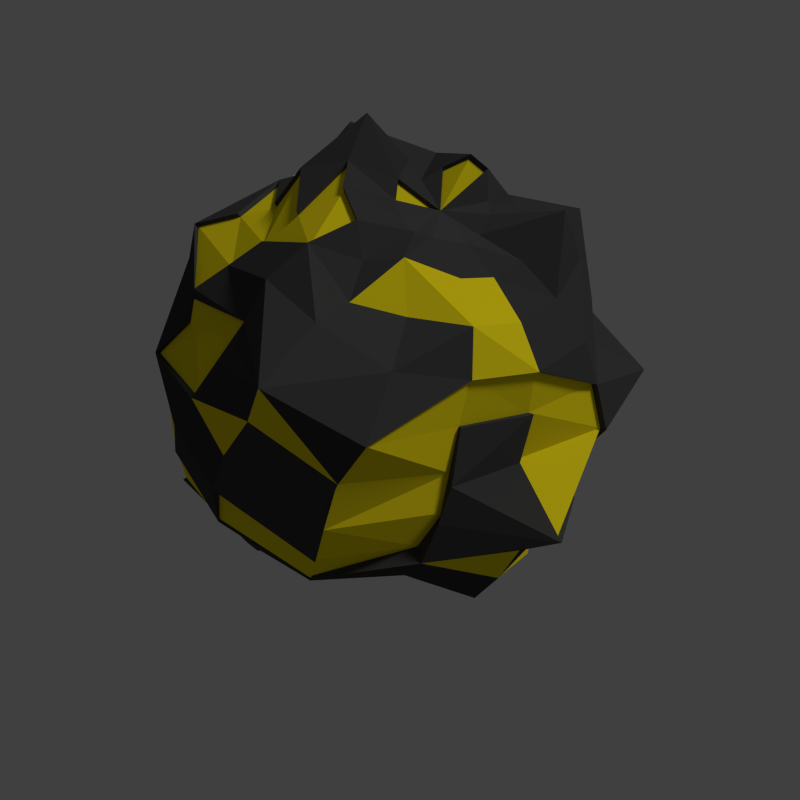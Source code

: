 # Source: gold.blend  (saved by Blender 2.72.0; exported with 4.5.12 LTS)
import bpy
from mathutils import Matrix  # noqa: F401  (used for matrix-valued properties, if any)

bpy.ops.wm.read_factory_settings(use_empty=True)
scene = bpy.context.scene
scene.name = 'Scene'

# ---- collections
col_collection_1 = bpy.data.collections.new('Collection 1'); scene.collection.children.link(col_collection_1)

# ---- materials (node trees are filled in below, after node groups)
mat_dark_gray = bpy.data.materials.new('dark gray')
mat_dark_gray.alpha_threshold = 0.0
mat_dark_gray.use_transparent_shadow = False
mat_dark_gray.diffuse_color = (0.05497, 0.05497, 0.05497, 1.0)
mat_dark_gray.roughness = 0.5
mat_dark_gray.specular_intensity = 0.0
mat_gray = bpy.data.materials.new('gray')
mat_gray.alpha_threshold = 0.0
mat_gray.use_transparent_shadow = False
mat_gray.diffuse_color = (1.0, 0.8146, 0.01196, 1.0)
mat_gray.roughness = 0.5
mat_gray.specular_intensity = 0.4227
mat_light_gray = bpy.data.materials.new('light gray')
mat_light_gray.alpha_threshold = 0.0
mat_light_gray.use_transparent_shadow = False
mat_light_gray.diffuse_color = (0.06372, 0.06372, 0.06372, 1.0)
mat_light_gray.roughness = 0.5
mat_light_gray.specular_intensity = 0.0

# ---- material node trees

# ---- world
world_world = bpy.data.worlds.new('World'); scene.world = world_world
world_world.color = (0.05088, 0.05088, 0.05088)
world_world.use_sun_shadow = False
world_world.sun_shadow_jitter_overblur = 0.0
world_world.cycles.sampling_method = 'MANUAL'
world_world.cycles.sample_map_resolution = 256
world_world.light_settings.ao_factor = 0.25

# ---- cameras
cam_camera = bpy.data.cameras.new('Camera')
cam_camera.clip_end = 100.0
cam_camera.lens = 35.0
cam_camera.sensor_width = 32.0
cam_camera.sensor_height = 18.0
cam_camera.ortho_scale = 7.314
cam_camera.dof.focus_distance = 0.0
cam_camera.dof.aperture_fstop = 128.0

# ---- lights
light_lamp = bpy.data.lights.new('Lamp', 'SUN')
light_lamp.transmission_factor = 0.0
light_lamp.cutoff_distance = 30.0
light_lamp.angle = 0.1993
light_lamp.energy = 1.0
light_lamp.shadow_buffer_clip_start = 1.001
light_lamp.shadow_soft_size = 0.1
light_lamp.shadow_cascade_max_distance = 1000.0
light_lamp.cycles.use_multiple_importance_sampling = False

# ---- meshes
me_landscape_001 = bpy.data.meshes.new('Landscape.001')
me_landscape_001.from_pydata([(0.2869, 0.002964, 2.05), (0.1951, -0.1927, 2.053), (0.2838, -0.2145, 2.048), (0.365, -0.1929, 2.014), (0.4316, -0.1397, 1.984), (0.4824, -0.06507, 1.983), (0.5253, 0.02651, 2.041), (0.4985, 0.1191, 2.051), (0.4818, 0.2122, 2.172), (0.3924, 0.2592, 2.212), (0.2642, 0.2375, 2.144), (0.1644, 0.1833, 2.092), (0.1173, 0.1289, 2.227), (0.08231, 0.02976, 2.182), (0.0872, -0.06464, 2.127), (0.1273, -0.1412, 2.082), (-0.04344, -0.3073, 2.165), (0.004714, -0.4263, 2.035), (0.1874, -0.4194, 2.07), (0.4368, -0.3869, 1.964), (0.5772, -0.2792, 1.909), (0.6936, -0.1369, 1.912), (0.8627, 0.0589, 2.08), (0.6685, 0.2303, 1.932), (0.5375, 0.3671, 1.952), (0.3701, 0.4415, 1.992), (0.1996, 0.4626, 2.089), (0.02735, 0.3726, 2.108), (-0.1126, 0.2819, 2.366), (-0.1609, 0.05719, 2.237), (-0.1404, -0.1425, 2.224), (-0.232, -0.4589, 2.124), (-0.01545, -0.63, 1.958), (0.2354, -0.631, 1.914), (0.5251, -0.6228, 1.896), (0.7247, -0.4385, 1.795), (0.8752, -0.2102, 1.771), (0.9722, 0.07415, 1.812), (0.9475, 0.3895, 1.892), (0.6088, 0.5194, 1.793), (0.3828, 0.6437, 1.878), (0.1112, 0.5968, 1.888), (-0.1295, 0.5836, 2.111), (-0.2952, 0.3334, 2.08), (-0.3982, 0.07829, 2.166), (-0.3525, -0.1984, 2.101), (-0.4022, -0.5708, 1.987), (-0.1243, -0.7887, 1.961), (0.2229, -0.9145, 1.85), (0.5472, -0.7658, 1.714), (0.8335, -0.5787, 1.637), (1.04, -0.2819, 1.594), (1.062, 0.08701, 1.57), (0.871, 0.3984, 1.551), (0.6484, 0.6413, 1.605), (0.3625, 0.7872, 1.696), (-0.3237, 0.8223, 2.028), (-0.4686, 0.4064, 1.941), (-0.5525, 0.083, 1.948), (-0.522, -0.2383, 1.946), (-0.5118, -0.6249, 1.775), (-0.2904, -1.115, 1.859), (0.1752, -1.23, 1.717), (0.5198, -0.8424, 1.49), (0.8348, -0.6276, 1.414), (1.128, -0.3236, 1.366), (1.042, 0.08946, 1.311), (0.9546, 0.4746, 1.349), (0.7151, 0.7935, 1.43), (0.3157, 0.8563, 1.481), (-0.04157, 0.9612, 1.643), (-0.5051, 0.9324, 1.792), (-0.6522, 0.4935, 1.828), (-0.7626, 0.1027, 1.853), (-0.6933, -0.281, 1.816), (-0.64, -0.7162, 1.592), (-0.3859, -1.061, 1.591), (0.05171, -1.255, 1.488), (0.505, -0.9658, 1.22), (0.8028, -0.691, 1.138), (1.214, -0.3716, 1.109), (1.414, 0.1296, 1.097), (0.9795, 0.5222, 1.121), (0.6922, 0.849, 1.2), (0.3053, 1.028, 1.311), (-0.1137, 0.9914, 1.429), (-0.5093, 0.8554, 1.555), (-0.7534, 0.5169, 1.607), (-1.017, 0.1272, 1.747), (-0.8723, -0.3232, 1.683), (-0.7784, -0.7722, 1.385), (-0.5417, -1.04, 1.316), (-0.03675, -1.279, 1.23), (0.4617, -1.049, 1.039), (1.043, -0.9607, 0.914), (1.085, -0.3674, 0.8609), (1.066, 0.09943, 0.8592), (0.9719, 0.5532, 0.8865), (0.7576, 1.024, 0.9599), (0.2501, 1.055, 1.069), (-0.2129, 1.104, 1.225), (-0.4971, 0.9929, 1.277), (-1.006, 0.7018, 1.47), (-1.094, 0.1418, 1.509), (-0.9518, -0.3257, 1.463), (-0.8972, -0.7858, 1.182), (-0.6082, -1.092, 1.116), (-0.06894, -1.308, 0.9691), (0.3973, -1.129, 0.8229), (0.8591, -0.8667, 0.6776), (1.128, -0.4151, 0.5872), (1.026, 0.09938, 0.6295), (0.8324, 0.5061, 0.6894), (0.6588, 0.9866, 0.7135), (0.2122, 1.296, 0.8743), (-0.304, 1.082, 1.007), (-0.6596, 0.8879, 1.109), (-1.116, 0.7328, 1.248), (-1.047, 0.1135, 1.248), (-1.142, -0.3677, 1.262), (-0.9403, -0.7687, 0.9663), (-0.618, -1.091, 0.8674), (-0.1232, -1.235, 0.7168), (0.3041, -1.058, 0.5942), (0.7739, -0.8665, 0.408), (0.9422, -0.3772, 0.3906), (0.8277, 0.08242, 0.4832), (0.7358, 0.4824, 0.4935), (0.558, 0.9429, 0.4771), (0.1399, 1.234, 0.5654), (-0.354, 1.058, 0.7915), (-0.5879, 0.7292, 0.8872), (-0.8561, 0.498, 1.055), (-1.018, 0.1048, 1.02), (-1.065, -0.3414, 1.014), (-0.5914, -0.9501, 0.6329), (-0.1804, -1.099, 0.4795), (0.2033, -0.8926, 0.4299), (0.6609, -0.8369, 0.1369), (0.9329, -0.4119, 0.03089), (0.7027, 0.07311, 0.3087), (0.6184, 0.4459, 0.3065), (0.3566, 0.7081, 0.401), (0.03968, 1.064, 0.3697), (-0.4129, 1.102, 0.4721), (-0.6294, 0.7042, 0.6772), (-1.136, 0.6564, 0.7657), (-1.184, 0.101, 0.7665), (-1.008, -0.3044, 0.798), (-0.9589, -0.7362, 0.6985), (-0.6033, -0.8585, 0.3768), (-0.2201, -0.8576, 0.3411), (0.1066, -0.7854, 0.246), (0.4194, -0.6448, 0.06653), (0.5208, -0.2692, 0.1535), (0.5369, 0.05921, 0.1693), (0.4401, 0.3642, 0.1977), (0.2396, 0.6151, 0.2401), (-0.05951, 0.9989, 0.08147), (-0.3964, 0.8314, 0.3473), (-0.708, 0.6822, 0.4459), (-0.9929, 0.4672, 0.4866), (-1.241, 0.09377, 0.4585), (-0.9597, -0.2655, 0.5734), (-0.7901, -0.5542, 0.5376), (-0.8933, -0.5564, 0.1692), (-0.6146, -0.7317, 0.1251), (-0.2665, -0.6871, 0.1833), (-0.005804, -0.5699, 0.1993), (0.1939, -0.4346, 0.1171), (0.3197, -0.2144, 0.07167), (0.3307, 0.04008, 0.105), (0.2827, 0.3018, 0.03677), (0.111, 0.5081, 0.07642), (-0.1261, 0.6141, 0.1543), (-0.3685, 0.589, 0.2657), (-0.5852, 0.4774, 0.3454), (-0.7986, 0.31, 0.3513), (-0.9061, 0.0548, 0.3577), (-0.9254, -0.2343, 0.3155), (-0.466, -0.4293, 0.1462), (-0.3173, -0.5116, 0.006681), (-0.1212, -0.452, -0.005872), (0.1125, -0.1535, 0.02962), (0.127, 0.02103, 0.05054), (0.07878, 0.1899, 0.03619), (-0.03395, 0.3203, 0.07188), (-0.1962, 0.4116, 0.07223), (-0.3617, 0.4002, 0.1519), (-0.5008, 0.3172, 0.2278), (-0.6369, 0.1981, 0.2291), (-0.6823, 0.02732, 0.2567), (-0.7391, -0.1649, 0.1635), (-0.6219, -0.3244, 0.1711), (-0.4833, -0.177, 0.05137), (-0.3925, -0.2261, 0.0691), (-0.3103, -0.2505, 0.02467), (-0.2151, -0.2254, 0.02602), (-0.1378, -0.1652, 0.04393), (-0.09464, -0.08807, 0.03114), (-0.08842, 0.0009569, -0.01077), (-0.1143, 0.08796, 0.008926), (-0.1763, 0.1597, 0.003696), (-0.2441, 0.1868, 0.08398), (-0.327, 0.1863, 0.1138), (-0.4026, 0.1506, 0.1402), (-0.4598, 0.08618, 0.1557), (-0.4931, 0.003225, 0.1512), (-0.5089, -0.08913, 0.1034), (-0.2924, -0.02058, 0.08072), (0.2797, 0.002376, 2.028), (0.4702, 0.2069, 2.147), (0.3829, 0.2528, 2.186), (0.2575, 0.2317, 2.119), (0.07972, 0.02857, 2.157), (0.08451, -0.06371, 2.103), (-0.04335, -0.3009, 2.14), (-0.1582, 0.05527, 2.211), (-0.1384, -0.14, 2.198), (-0.2277, -0.4491, 2.1), (0.3735, 0.6286, 1.859), (0.1079, 0.5829, 1.87), (-0.3908, 0.07561, 2.142), (-0.3463, -0.1948, 2.079), (0.5378, -0.7527, 1.704), (0.815, -0.5662, 1.625), (0.8506, 0.3889, 1.54), (0.3536, 0.7689, 1.681), (0.03647, 0.7845, 1.768), (-0.3171, 0.8032, 2.006), (-0.4587, 0.3967, 1.921), (-0.5411, 0.08046, 1.929), (-0.5162, -0.2358, 1.932), (-0.5033, -0.6129, 1.76), (0.1719, -1.22, 1.709), (0.5077, -0.8263, 1.481), (0.8108, -0.6112, 1.405), (1.1, -0.3149, 1.359), (0.9323, 0.4633, 1.342), (0.6982, 0.775, 1.421), (0.3079, 0.8364, 1.472), (-0.04135, 0.939, 1.63), (-0.4944, 0.9108, 1.776), (-0.6382, 0.4818, 1.811), (-0.7463, 0.09981, 1.836), (-0.6783, -0.2751, 1.799), (-0.615, -0.6877, 1.606), (0.04689, -1.25, 1.483), (0.4855, -0.9111, 1.253), (0.7801, -0.6739, 1.137), (1.184, -0.3606, 1.107), (1.382, 0.1261, 1.096), (0.9566, 0.5099, 1.12), (0.6758, 0.8293, 1.197), (0.2977, 1.004, 1.305), (-0.1118, 0.9685, 1.421), (-0.4986, 0.8356, 1.544), (-0.7371, 0.5048, 1.595), (-0.9952, 0.1238, 1.731), (-0.8785, -0.3301, 1.624), (-0.7337, -0.7833, 1.403), (-0.01777, -1.291, 1.204), (0.4733, -0.9987, 1.065), (1.019, -0.9403, 0.9167), (1.059, -0.359, 0.8652), (1.041, 0.09667, 0.8639), (0.9492, 0.5402, 0.8905), (0.7397, 1.0, 0.9623), (-0.4866, 0.97, 1.272), (-0.9838, 0.6855, 1.461), (-0.9323, -0.32, 1.454), (-0.885, -0.7737, 1.181), (-0.5839, -1.063, 1.116), (-0.07004, -1.296, 0.973), (0.3661, -1.055, 0.8521), (1.101, -0.4062, 0.598), (1.002, 0.09662, 0.6394), (0.8129, 0.4941, 0.6979), (0.6432, 0.9638, 0.7214), (0.2067, 1.267, 0.8786), (-0.6455, 0.8673, 1.108), (-1.092, 0.7157, 1.244), (-1.118, -0.3608, 1.256), (-0.9349, -0.7619, 0.969), (-0.6161, -1.076, 0.8735), (-0.1238, -1.223, 0.7226), (0.5447, 0.9211, 0.4903), (0.136, 1.206, 0.5767), (-0.5754, 0.7122, 0.8912), (-1.047, -0.3375, 1.015), (-0.585, -0.935, 0.6419), (-0.1803, -1.089, 0.4894), (0.6037, 0.4353, 0.3236), (0.3478, 0.6916, 0.416), (0.03806, 1.039, 0.3854), (-0.9895, -0.3001, 0.8036), (-0.9433, -0.7235, 0.7068), (0.5083, -0.2637, 0.1741), (0.5241, 0.05735, 0.1895), (0.4294, 0.3554, 0.2173), (0.2334, 0.6007, 0.2587), (-1.213, 0.09113, 0.4722), (-0.9419, -0.2617, 0.5839), (-0.772, -0.5417, 0.5498), (-0.8739, -0.5444, 0.1895), (-0.006398, -0.5576, 0.2189), (0.1888, -0.4253, 0.1385), (0.3118, -0.2101, 0.0941), (0.3225, 0.03866, 0.1267), (0.2756, 0.2945, 0.05999), (-0.8864, 0.05304, 0.3736), (-0.9052, -0.2295, 0.3325), (-0.4562, -0.4201, 0.1669), (-0.3109, -0.5005, 0.03058), (-0.1191, -0.4423, 0.01831), (0.02562, -0.2951, 0.09381), (0.1093, -0.1506, 0.053), (0.1234, 0.02004, 0.07345), (-0.6676, 0.02618, 0.2749), (-0.7232, -0.1617, 0.1839), (-0.6086, -0.3176, 0.1913), (-0.4731, -0.1735, 0.07426), (-0.3844, -0.2215, 0.09159), (-0.3041, -0.2454, 0.04816), (-0.211, -0.2208, 0.04948), (-0.1354, -0.162, 0.06699)], [], [(1, 17, 18), (18, 19, 3), (3, 19, 20), (4, 20, 21), (5, 21, 22), (22, 23, 7), (23, 24, 8), (24, 25, 9), (9, 25, 26), (26, 27, 11), (11, 27, 28), (28, 29, 13), (29, 30, 14), (31, 32, 17), (32, 33, 18), (18, 33, 34), (34, 35, 20), (20, 35, 36), (36, 37, 22), (22, 37, 38), (38, 39, 24), (24, 39, 40), (40, 41, 26), (26, 41, 42), (42, 43, 28), (28, 43, 44), (29, 44, 45), (31, 46, 47), (47, 48, 33), (48, 49, 34), (34, 49, 50), (35, 50, 51), (51, 52, 37), (52, 53, 38), (38, 53, 54), (54, 55, 40), (196, 197, 324, 323), (79, 94, 263, 249), (56, 57, 43), (57, 58, 44), (193, 165, 304, 320), (46, 60, 61), (61, 62, 48), (135, 121, 284, 290), (183, 170, 307, 316), (40, 55, 227, 220), (65, 66, 52), (52, 66, 67), (120, 105, 271, 283), (68, 69, 55), (156, 157, 300, 299), (112, 128, 286, 277), (86, 101, 268, 256), (98, 97, 266, 267), (194, 195, 322, 321), (75, 76, 61), (61, 76, 77), (77, 92, 261, 247), (78, 79, 64), (44, 58, 231, 222), (65, 80, 81), (75, 60, 233, 246), (168, 181, 313, 305), (101, 116, 280, 268), (198, 183, 316, 325), (85, 86, 71), (60, 89, 259, 233), (72, 87, 88), (14, 0, 210, 215), (90, 91, 76), (76, 91, 92), (116, 131, 288, 280), (78, 93, 94), (149, 135, 290, 296), (95, 96, 81), (165, 164, 303, 304), (82, 97, 98), (98, 99, 84), (84, 99, 100), (100, 101, 86), (84, 85, 255, 254), (102, 103, 88), (88, 103, 104), (90, 105, 106), (106, 107, 92), (69, 68, 239, 240), (108, 109, 94), (94, 109, 110), (110, 111, 96), (56, 41, 221, 229), (67, 81, 251, 238), (98, 113, 114), (99, 114, 115), (100, 115, 116), (49, 62, 234, 224), (117, 118, 103), (103, 118, 119), (105, 120, 121), (74, 59, 232, 245), (122, 123, 108), (108, 123, 124), (124, 125, 110), (110, 125, 126), (111, 126, 127), (112, 127, 128), (178, 191, 318, 310), (129, 130, 115), (130, 131, 116), (131, 132, 117), (117, 132, 133), (133, 134, 119), (121, 135, 136), (136, 137, 123), (123, 137, 138), (124, 138, 139), (139, 140, 126), (126, 140, 141), (93, 78, 248, 262), (197, 182, 314, 324), (143, 144, 130), (144, 145, 131), (131, 145, 146), (146, 147, 133), (147, 148, 134), (150, 151, 136), (136, 151, 152), (152, 153, 138), (138, 153, 154), (139, 154, 155), (129, 114, 279, 287), (157, 141, 292, 300), (142, 157, 158), (158, 159, 144), (144, 159, 160), (160, 161, 146), (146, 161, 162), (162, 163, 148), (88, 89, 259, 258), (166, 167, 151), (167, 168, 152), (168, 169, 153), (153, 169, 170), (31, 16, 216, 219), (87, 72, 243, 257), (156, 172, 173), (173, 174, 158), (158, 174, 175), (159, 175, 176), (176, 177, 161), (177, 178, 162), (191, 179, 311, 318), (166, 180, 181), (97, 82, 252, 266), (171, 172, 309, 308), (119, 134, 289, 282), (170, 183, 184), (184, 185, 172), (185, 186, 173), (173, 186, 187), (174, 187, 188), (188, 189, 176), (189, 190, 177), (190, 191, 178), (191, 192, 179), (195, 196, 181), (136, 122, 285, 291), (182, 197, 198), (198, 199, 183), (183, 199, 200), (200, 201, 185), (185, 201, 202), (202, 203, 187), (187, 203, 204), (188, 204, 205), (205, 206, 190), (190, 206, 207), (207, 208, 192), (0, 15, 1), (0, 1, 2), (0, 2, 3), (0, 3, 4), (0, 4, 5), (0, 5, 6), (0, 6, 7), (0, 7, 8), (102, 87, 257, 269), (95, 80, 250, 264), (0, 10, 11), (0, 11, 12), (0, 12, 13), (184, 171, 308, 317), (0, 14, 15), (16, 17, 1), (30, 16, 15), (53, 67, 238, 226), (59, 46, 31), (74, 60, 46), (68, 53, 226, 239), (81, 96, 265, 251), (119, 105, 90), (82, 83, 253, 252), (94, 110, 275, 263), (141, 155, 298, 292), (149, 164, 150), (164, 165, 166), (164, 149, 296, 303), (165, 193, 180), (121, 136, 291, 284), (104, 119, 282, 270), (192, 208, 194), (194, 209, 195), (195, 209, 196), (196, 209, 197), (197, 209, 198), (198, 209, 199), (199, 209, 200), (200, 209, 201), (201, 209, 202), (202, 209, 203), (203, 209, 204), (204, 209, 205), (205, 209, 206), (206, 209, 207), (207, 209, 208), (208, 209, 194), (2, 1, 18), (2, 18, 3), (4, 3, 20), (5, 4, 21), (6, 5, 22), (6, 22, 7), (7, 23, 8), (8, 24, 9), (10, 9, 26), (10, 26, 11), (12, 11, 28), (12, 28, 13), (13, 29, 14), (16, 31, 17), (17, 32, 18), (19, 18, 34), (19, 34, 20), (21, 20, 36), (21, 36, 22), (23, 22, 38), (23, 38, 24), (25, 24, 40), (25, 40, 26), (27, 26, 42), (27, 42, 28), (29, 28, 44), (163, 162, 301, 302), (32, 31, 47), (32, 47, 33), (33, 48, 34), (35, 34, 50), (36, 35, 51), (36, 51, 37), (37, 52, 38), (39, 38, 54), (39, 54, 40), (169, 182, 314, 306), (42, 41, 56), (42, 56, 43), (43, 57, 44), (90, 75, 246, 260), (47, 46, 61), (47, 61, 48), (48, 62, 49), (50, 49, 224, 225), (51, 50, 65), (51, 65, 52), (53, 52, 67), (54, 53, 68), (54, 68, 55), (182, 168, 305, 314), (64, 79, 249, 236), (172, 156, 299, 309), (57, 72, 58), (107, 106, 272, 273), (60, 75, 61), (62, 61, 77), (113, 98, 267, 278), (63, 78, 64), (16, 30, 218, 216), (66, 65, 81), (66, 81, 67), (45, 44, 222, 223), (13, 14, 215, 214), (180, 193, 320, 312), (70, 85, 71), (105, 119, 282, 271), (73, 72, 88), (0, 13, 214, 210), (75, 90, 76), (77, 76, 92), (29, 45, 223, 217), (79, 78, 94), (58, 72, 243, 231), (80, 95, 81), (89, 104, 270, 259), (83, 82, 98), (83, 98, 84), (85, 84, 100), (85, 100, 86), (195, 180, 312, 322), (87, 102, 88), (89, 88, 104), (91, 90, 106), (91, 106, 92), (71, 86, 256, 242), (93, 108, 94), (83, 84, 254, 253), (95, 110, 96), (106, 121, 284, 272), (170, 184, 317, 307), (99, 98, 114), (100, 99, 115), (101, 100, 116), (111, 112, 277, 276), (102, 117, 103), (104, 103, 119), (106, 105, 121), (114, 113, 278, 279), (30, 29, 217, 218), (109, 108, 124), (109, 124, 110), (111, 110, 126), (112, 111, 127), (192, 194, 321, 319), (9, 10, 213, 212), (114, 129, 115), (115, 130, 116), (89, 74, 245, 259), (118, 117, 133), (118, 133, 119), (41, 40, 220, 221), (122, 136, 123), (124, 123, 138), (125, 124, 139), (125, 139, 126), (127, 126, 141), (127, 141, 128), (80, 65, 237, 250), (129, 143, 130), (130, 144, 131), (132, 131, 146), (132, 146, 133), (133, 147, 134), (135, 150, 136), (137, 136, 152), (137, 152, 138), (139, 138, 154), (140, 139, 155), (140, 155, 141), (142, 141, 157), (143, 142, 158), (143, 158, 144), (145, 144, 160), (145, 160, 146), (147, 146, 162), (147, 162, 148), (110, 95, 264, 275), (150, 166, 151), (151, 167, 152), (152, 168, 153), (154, 153, 170), (70, 71, 242, 241), (141, 142, 293, 292), (157, 156, 173), (157, 173, 158), (159, 158, 175), (160, 159, 176), (160, 176, 161), (161, 177, 162), (78, 63, 235, 248), (167, 166, 181), (167, 181, 168), (168, 182, 169), (8, 9, 212, 211), (63, 64, 236, 235), (171, 184, 172), (172, 185, 173), (174, 173, 187), (175, 174, 188), (175, 188, 176), (176, 189, 177), (177, 190, 178), (108, 93, 262, 274), (180, 195, 181), (121, 120, 283, 284), (182, 198, 325, 314), (119, 90, 260, 282), (184, 183, 200), (184, 200, 185), (186, 185, 202), (186, 202, 187), (188, 187, 204), (189, 188, 205), (189, 205, 190), (191, 190, 207), (191, 207, 192), (15, 16, 1), (14, 30, 15), (85, 70, 241, 255), (162, 178, 310, 301), (59, 74, 46), (74, 89, 60), (72, 57, 230, 243), (0, 8, 211, 210), (179, 192, 319, 311), (117, 102, 269, 281), (10, 0, 210, 213), (135, 149, 150), (150, 164, 166), (143, 129, 287, 294), (166, 165, 180), (65, 50, 225, 237), (73, 88, 258, 244), (142, 143, 294, 293), (220, 227, 228), (221, 228, 229), (222, 231, 232), (234, 235, 224), (224, 235, 236), (225, 236, 237), (226, 238, 239), (227, 240, 241), (228, 241, 242), (242, 243, 230), (243, 244, 231), (244, 245, 232), (234, 247, 248), (236, 249, 250), (251, 252, 238), (252, 253, 239), (239, 253, 254), (254, 255, 241), (242, 256, 257), (258, 259, 245), (261, 262, 248), (263, 264, 250), (251, 265, 266), (268, 269, 257), (261, 273, 274), (276, 277, 266), (277, 278, 267), (268, 280, 281), (272, 284, 285), (278, 286, 287), (292, 293, 286), (286, 293, 294), (298, 299, 292), (292, 299, 300), (302, 303, 296), (297, 307, 308), (298, 308, 309), (301, 310, 311), (313, 314, 305), (314, 315, 306), (306, 315, 316), (313, 323, 324), (210, 211, 212), (210, 212, 213), (210, 214, 215), (218, 223, 219), (259, 246, 233), (259, 270, 260), (282, 289, 283), (296, 290, 284), (289, 295, 296), (302, 311, 304), (319, 320, 304), (321, 322, 312), (218, 217, 223), (221, 220, 228), (223, 222, 232), (225, 224, 236), (228, 227, 241), (229, 228, 242), (229, 242, 230), (231, 244, 232), (235, 234, 248), (237, 236, 250), (238, 252, 239), (240, 239, 254), (240, 254, 241), (243, 242, 257), (244, 258, 245), (247, 261, 248), (249, 263, 250), (252, 251, 266), (256, 268, 257), (262, 261, 274), (264, 263, 275), (265, 276, 266), (266, 277, 267), (269, 268, 281), (273, 272, 285), (273, 285, 274), (278, 277, 286), (279, 278, 287), (280, 288, 281), (285, 284, 291), (287, 286, 294), (295, 302, 296), (298, 297, 308), (299, 298, 309), (302, 301, 311), (307, 306, 316), (308, 307, 317), (310, 318, 311), (314, 313, 324), (315, 314, 325), (315, 325, 316), (216, 218, 219), (223, 232, 219), (246, 259, 260), (270, 282, 260), (271, 282, 283), (283, 296, 284), (283, 289, 296), (303, 302, 304), (311, 319, 304), (320, 321, 312), (320, 319, 321), (148, 163, 302, 295), (170, 169, 306, 307), (92, 107, 273, 261), (154, 170, 307, 297), (59, 31, 219, 232), (62, 77, 247, 234), (55, 69, 240, 227), (181, 196, 323, 313), (57, 56, 229, 230), (96, 111, 276, 265), (155, 154, 297, 298), (134, 148, 295, 289), (131, 117, 281, 288), (122, 108, 274, 285), (128, 141, 292, 286), (72, 73, 244, 243)])
me_landscape_001.polygons.foreach_set('material_index', [0, 0, 0, 0, 0, 0, 0, 0, 0, 0, 0, 0, 0, 0, 1, 1, 1, 0, 0, 0, 0, 0, 0, 0, 0, 0, 0, 2, 2, 0, 1, 0, 0, 0, 0, 0, 0, 0, 0, 0, 0, 2, 0, 2, 0, 0, 0, 0, 2, 0, 0, 0, 0, 0, 0, 0, 1, 2, 2, 0, 0, 0, 0, 0, 0, 0, 0, 0, 2, 1, 2, 0, 0, 2, 0, 2, 0, 0, 0, 0, 0, 0, 0, 0, 2, 0, 0, 0, 0, 0, 0, 0, 0, 0, 0, 0, 0, 2, 0, 0, 0, 0, 0, 0, 0, 0, 0, 0, 0, 0, 0, 2, 0, 0, 2, 0, 0, 0, 0, 0, 0, 0, 0, 0, 0, 0, 0, 0, 0, 0, 0, 0, 0, 0, 0, 0, 0, 0, 0, 0, 0, 0, 0, 0, 0, 0, 0, 0, 0, 0, 0, 0, 0, 0, 0, 0, 0, 0, 0, 0, 0, 0, 0, 0, 0, 0, 0, 0, 0, 0, 0, 0, 0, 0, 0, 0, 0, 2, 2, 2, 2, 2, 2, 2, 2, 0, 0, 2, 0, 2, 0, 2, 0, 0, 0, 0, 0, 0, 0, 0, 0, 0, 0, 0, 2, 0, 0, 2, 0, 0, 0, 0, 0, 0, 0, 0, 0, 0, 0, 0, 0, 0, 0, 0, 0, 0, 0, 0, 2, 2, 2, 2, 0, 0, 0, 0, 0, 0, 0, 0, 1, 1, 0, 0, 0, 0, 0, 0, 0, 0, 0, 0, 2, 2, 0, 1, 0, 0, 0, 0, 0, 0, 0, 0, 0, 0, 2, 2, 0, 0, 0, 0, 0, 0, 0, 0, 2, 0, 0, 2, 0, 0, 0, 2, 0, 0, 0, 0, 0, 0, 0, 0, 0, 2, 0, 2, 0, 0, 0, 0, 0, 0, 0, 0, 0, 0, 0, 0, 0, 2, 0, 0, 0, 0, 2, 0, 0, 0, 0, 0, 0, 0, 2, 0, 0, 1, 2, 0, 0, 0, 0, 0, 0, 0, 0, 0, 0, 0, 0, 1, 0, 0, 0, 0, 0, 0, 0, 0, 0, 2, 0, 0, 0, 0, 0, 0, 0, 0, 0, 0, 0, 0, 0, 2, 0, 0, 0, 0, 0, 0, 0, 0, 0, 0, 0, 2, 0, 0, 0, 0, 2, 0, 0, 0, 0, 0, 0, 0, 0, 0, 2, 0, 0, 0, 0, 0, 0, 0, 0, 0, 0, 0, 0, 0, 0, 0, 0, 0, 0, 2, 0, 0, 2, 2, 0, 0, 0, 0, 0, 0, 1, 1, 1, 1, 1, 1, 1, 1, 1, 1, 1, 1, 1, 1, 1, 1, 1, 1, 1, 1, 1, 1, 1, 1, 1, 1, 1, 1, 1, 1, 1, 1, 1, 1, 1, 1, 1, 1, 1, 1, 1, 1, 1, 1, 1, 1, 1, 1, 1, 1, 1, 1, 1, 1, 1, 1, 1, 1, 1, 1, 1, 1, 1, 1, 1, 1, 1, 1, 1, 1, 1, 1, 1, 1, 1, 1, 1, 1, 1, 1, 1, 1, 1, 1, 1, 1, 1, 1, 1, 1, 1, 1, 1, 1, 1, 1, 1, 1, 1, 1, 1, 1, 1, 1, 1, 1, 0, 0, 2, 0, 0, 0, 0, 0, 0, 0, 0, 0, 0, 0, 0, 0])
me_landscape_001.materials.append(mat_dark_gray)
me_landscape_001.materials.append(mat_gray)
me_landscape_001.materials.append(mat_light_gray)
me_landscape_001.use_remesh_preserve_volume = False
me_landscape_001.use_remesh_preserve_attributes = False
me_landscape_001.use_mirror_vertex_groups = False
me_landscape_001.update()

# ---- objects
ob_landscape_001 = bpy.data.objects.new('Landscape.001', me_landscape_001)
ob_lamp = bpy.data.objects.new('Lamp', light_lamp)
ob_camera = bpy.data.objects.new('Camera', cam_camera)

# ---- transforms, parenting, visibility, modifiers, constraints
ob_landscape_001.location = (0.1367, -0.9019, 0.0)
ob_landscape_001.lineart.crease_threshold = 0.0
ob_lamp.location = (4.076, 1.005, 5.904)
ob_lamp.rotation_euler = (0.6503, 0.05522, 1.866)
ob_lamp.lock_rotations_4d = False
ob_lamp.empty_display_type = 'ARROWS'
ob_lamp.color = (0.0, 0.0, 0.0, 0.0)
ob_lamp.lineart.crease_threshold = 0.0
ob_camera.location = (0.8507, -4.413, 4.327)
ob_camera.rotation_euler = (0.7854, 1.57e-16, 0.1745)
ob_camera.scale = (3.315, 3.315, 3.315)
ob_camera.lock_rotations_4d = False
ob_camera.empty_display_type = 'ARROWS'
ob_camera.color = (0.0, 0.0, 0.0, 0.0)
ob_camera.display_type = 'WIRE'
ob_camera.lineart.crease_threshold = 0.0

# ---- collection membership
col_collection_1.objects.link(ob_landscape_001)
col_collection_1.objects.link(ob_lamp)
col_collection_1.objects.link(ob_camera)

# ---- scene / render settings (as saved in the file)
scene.camera = ob_camera
scene.frame_start = 1; scene.frame_end = 250; scene.frame_set(1)
scene.render.engine = 'BLENDER_EEVEE_NEXT'
scene.render.resolution_x = 256
scene.render.resolution_y = 256
scene.render.dither_intensity = 0.0
scene.render.film_transparent = True
scene.cycles.use_denoising = False
scene.cycles.samples = 10
scene.cycles.sampling_pattern = 'TABULATED_SOBOL'
scene.cycles.light_sampling_threshold = 0.0
scene.cycles.use_adaptive_sampling = False
scene.cycles.use_light_tree = False
scene.cycles.blur_glossy = 0.0
scene.cycles.pixel_filter_type = 'GAUSSIAN'
scene.cycles.sample_clamp_indirect = 0.0
scene.view_settings.view_transform = 'Standard'
bpy.context.view_layer.update()
